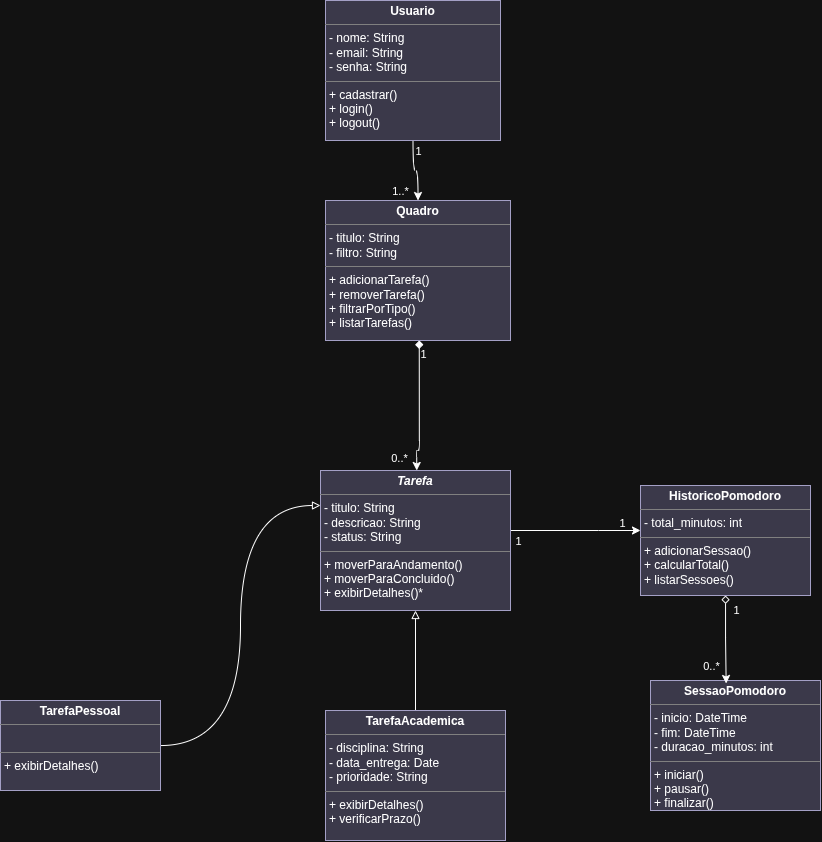

The diagram above was exported from draw.io. Its source (the exported page's mxGraphModel, read from the mxfile embedded in the PNG):
<mxGraphModel dx="848" dy="514" grid="1" gridSize="8" guides="1" tooltips="1" connect="1" arrows="1" fold="1" page="1" pageScale="1" pageWidth="2336" pageHeight="1654" background="none" math="0" shadow="0">
  <root>
    <mxCell id="0" />
    <mxCell id="1" parent="0" />
    <mxCell id="ogag7w_jDOOzvaFh34pM-18" edge="1" parent="1" style="edgeStyle=orthogonalEdgeStyle;rounded=0;orthogonalLoop=1;jettySize=auto;html=1;entryX=0;entryY=0.5;entryDx=0;entryDy=0;">
      <mxGeometry relative="1" as="geometry">
        <Array as="points">
          <mxPoint x="808" y="560" />
          <mxPoint x="808" y="560" />
        </Array>
        <mxPoint x="720" y="560" as="sourcePoint" />
        <mxPoint x="850" y="560" as="targetPoint" />
      </mxGeometry>
    </mxCell>
    <mxCell id="ogag7w_jDOOzvaFh34pM-19" connectable="0" parent="ogag7w_jDOOzvaFh34pM-18" style="edgeLabel;html=1;align=center;verticalAlign=middle;resizable=0;points=[];" value="1" vertex="1">
      <mxGeometry relative="1" x="0.2545" y="-2" as="geometry">
        <mxPoint x="-74" y="8" as="offset" />
      </mxGeometry>
    </mxCell>
    <mxCell id="ogag7w_jDOOzvaFh34pM-20" connectable="0" parent="ogag7w_jDOOzvaFh34pM-18" style="edgeLabel;html=1;align=center;verticalAlign=middle;resizable=0;points=[];" value="1" vertex="1">
      <mxGeometry relative="1" x="-0.1091" y="-2" as="geometry">
        <mxPoint x="54" y="-10" as="offset" />
      </mxGeometry>
    </mxCell>
    <mxCell id="peL9i_MkAeqhpC36jrtV-1" parent="1" style="verticalAlign=top;align=left;overflow=fill;html=1;whiteSpace=wrap;fillColor=#d0cee2;strokeColor=#56517e;" value="&lt;p style=&quot;margin:0px;margin-top:4px;text-align:center;&quot;&gt;&lt;i&gt;&lt;b&gt;Tarefa&lt;/b&gt;&lt;/i&gt;&lt;/p&gt;&lt;hr size=&quot;1&quot; style=&quot;border-style:solid;&quot;&gt;&lt;p style=&quot;margin:0px;margin-left:4px;&quot;&gt;&lt;span style=&quot;background-color: transparent; color: light-dark(rgb(0, 0, 0), rgb(255, 255, 255));&quot;&gt;- titulo: String&lt;/span&gt;&lt;br&gt;&lt;span style=&quot;background-color: transparent; color: light-dark(rgb(0, 0, 0), rgb(255, 255, 255));&quot;&gt;- descricao: String&lt;/span&gt;&lt;br&gt;&lt;span style=&quot;background-color: transparent; color: light-dark(rgb(0, 0, 0), rgb(255, 255, 255));&quot;&gt;- status: String&lt;/span&gt;&lt;/p&gt;&lt;hr size=&quot;1&quot; style=&quot;border-style:solid;&quot;&gt;&lt;p style=&quot;margin:0px;margin-left:4px;&quot;&gt;+ moverParaAndamento()&lt;/p&gt;&lt;p style=&quot;margin:0px;margin-left:4px;&quot;&gt;+ moverParaConcluido()&lt;/p&gt;&lt;p style=&quot;margin:0px;margin-left:4px;&quot;&gt;+ exibirDetalhes()*&lt;/p&gt;" vertex="1">
      <mxGeometry height="140" width="190" x="530" y="500" as="geometry" />
    </mxCell>
    <mxCell id="ogag7w_jDOOzvaFh34pM-10" edge="1" parent="1" source="peL9i_MkAeqhpC36jrtV-7" style="edgeStyle=orthogonalEdgeStyle;rounded=0;orthogonalLoop=1;jettySize=auto;html=1;entryX=0;entryY=0.25;entryDx=0;entryDy=0;endArrow=block;endFill=0;curved=1;" target="peL9i_MkAeqhpC36jrtV-1">
      <mxGeometry relative="1" as="geometry" />
    </mxCell>
    <mxCell id="peL9i_MkAeqhpC36jrtV-7" parent="1" style="verticalAlign=top;align=left;overflow=fill;html=1;whiteSpace=wrap;fillColor=#d0cee2;strokeColor=#56517e;" value="&lt;p style=&quot;margin:0px;margin-top:4px;text-align:center;&quot;&gt;&lt;b&gt;TarefaPessoal&lt;/b&gt;&lt;/p&gt;&lt;hr size=&quot;1&quot; style=&quot;border-style:solid;&quot;&gt;&lt;p style=&quot;margin:0px;margin-left:4px;&quot;&gt;&lt;br&gt;&lt;/p&gt;&lt;hr size=&quot;1&quot; style=&quot;border-style:solid;&quot;&gt;&lt;p style=&quot;margin:0px;margin-left:4px;&quot;&gt;+ exibirDetalhes()&lt;/p&gt;" vertex="1">
      <mxGeometry height="90" width="160" x="210" y="730" as="geometry" />
    </mxCell>
    <mxCell id="ogag7w_jDOOzvaFh34pM-11" edge="1" parent="1" source="ogag7w_jDOOzvaFh34pM-1" style="edgeStyle=orthogonalEdgeStyle;rounded=0;orthogonalLoop=1;jettySize=auto;html=1;endArrow=block;endFill=0;curved=1;" target="peL9i_MkAeqhpC36jrtV-1">
      <mxGeometry relative="1" as="geometry" />
    </mxCell>
    <mxCell id="ogag7w_jDOOzvaFh34pM-1" parent="1" style="verticalAlign=top;align=left;overflow=fill;html=1;whiteSpace=wrap;fillColor=#d0cee2;strokeColor=#56517e;" value="&lt;p style=&quot;margin:0px;margin-top:4px;text-align:center;&quot;&gt;&lt;b&gt;TarefaAcademica&lt;/b&gt;&lt;/p&gt;&lt;hr size=&quot;1&quot; style=&quot;border-style:solid;&quot;&gt;&lt;p style=&quot;margin:0px;margin-left:4px;&quot;&gt;- disciplina: String&lt;/p&gt;&lt;p style=&quot;margin:0px;margin-left:4px;&quot;&gt;- data_entrega: Date&lt;/p&gt;&lt;p style=&quot;margin:0px;margin-left:4px;&quot;&gt;- prioridade: String&lt;/p&gt;&lt;hr size=&quot;1&quot; style=&quot;border-style:solid;&quot;&gt;&lt;p style=&quot;margin:0px;margin-left:4px;&quot;&gt;+ exibirDetalhes()&lt;/p&gt;&lt;p style=&quot;margin:0px;margin-left:4px;&quot;&gt;+ verificarPrazo()&lt;/p&gt;" vertex="1">
      <mxGeometry height="130" width="180" x="535" y="740" as="geometry" />
    </mxCell>
    <mxCell id="ogag7w_jDOOzvaFh34pM-12" edge="1" parent="1" source="ogag7w_jDOOzvaFh34pM-6" style="edgeStyle=orthogonalEdgeStyle;rounded=0;orthogonalLoop=1;jettySize=auto;html=1;entryX=0.5;entryY=0;entryDx=0;entryDy=0;curved=1;" target="ogag7w_jDOOzvaFh34pM-7">
      <mxGeometry relative="1" as="geometry" />
    </mxCell>
    <mxCell id="ogag7w_jDOOzvaFh34pM-13" connectable="0" parent="ogag7w_jDOOzvaFh34pM-12" style="edgeLabel;html=1;align=center;verticalAlign=middle;resizable=0;points=[];" value="1" vertex="1">
      <mxGeometry relative="1" x="0.0322" y="1" as="geometry">
        <mxPoint x="1" y="-19" as="offset" />
      </mxGeometry>
    </mxCell>
    <mxCell id="ogag7w_jDOOzvaFh34pM-14" connectable="0" parent="ogag7w_jDOOzvaFh34pM-12" style="edgeLabel;html=1;align=center;verticalAlign=middle;resizable=0;points=[];" value="1..*" vertex="1">
      <mxGeometry relative="1" x="0.2056" as="geometry">
        <mxPoint x="-18" y="16" as="offset" />
      </mxGeometry>
    </mxCell>
    <mxCell id="ogag7w_jDOOzvaFh34pM-6" parent="1" style="verticalAlign=top;align=left;overflow=fill;html=1;whiteSpace=wrap;fillColor=#d0cee2;strokeColor=#56517e;" value="&lt;p style=&quot;margin:0px;margin-top:4px;text-align:center;&quot;&gt;&lt;b&gt;Usuario&lt;/b&gt;&lt;/p&gt;&lt;hr size=&quot;1&quot; style=&quot;border-style:solid;&quot;&gt;&lt;p style=&quot;margin:0px;margin-left:4px;&quot;&gt;- nome: String&lt;/p&gt;&lt;p style=&quot;margin:0px;margin-left:4px;&quot;&gt;- email: String&lt;/p&gt;&lt;p style=&quot;margin:0px;margin-left:4px;&quot;&gt;- senha: String&lt;/p&gt;&lt;hr size=&quot;1&quot; style=&quot;border-style:solid;&quot;&gt;&lt;p style=&quot;margin:0px;margin-left:4px;&quot;&gt;+ cadastrar()&lt;/p&gt;&lt;p style=&quot;margin:0px;margin-left:4px;&quot;&gt;+ login()&lt;/p&gt;&lt;p style=&quot;margin:0px;margin-left:4px;&quot;&gt;+ logout()&lt;/p&gt;" vertex="1">
      <mxGeometry height="140" width="175" x="535" y="30" as="geometry" />
    </mxCell>
    <mxCell id="ogag7w_jDOOzvaFh34pM-15" edge="1" parent="1" style="edgeStyle=orthogonalEdgeStyle;rounded=1;orthogonalLoop=1;jettySize=auto;html=1;entryX=0.5;entryY=0;entryDx=0;entryDy=0;curved=0;startArrow=diamond;startFill=1;">
      <mxGeometry relative="1" as="geometry">
        <Array as="points">
          <mxPoint x="629" y="480" />
          <mxPoint x="626" y="480" />
        </Array>
        <mxPoint x="628.7528205128206" y="370" as="sourcePoint" />
        <mxPoint x="626.24" y="500" as="targetPoint" />
      </mxGeometry>
    </mxCell>
    <mxCell id="ogag7w_jDOOzvaFh34pM-16" connectable="0" parent="ogag7w_jDOOzvaFh34pM-15" style="edgeLabel;html=1;align=center;verticalAlign=middle;resizable=0;points=[];" value="1" vertex="1">
      <mxGeometry relative="1" x="-0.2373" y="2" as="geometry">
        <mxPoint x="2" y="-37" as="offset" />
      </mxGeometry>
    </mxCell>
    <mxCell id="ogag7w_jDOOzvaFh34pM-17" connectable="0" parent="ogag7w_jDOOzvaFh34pM-15" style="edgeLabel;html=1;align=center;verticalAlign=middle;resizable=0;points=[];" value="0..*" vertex="1">
      <mxGeometry relative="1" x="-0.1962" as="geometry">
        <mxPoint x="-20" y="64" as="offset" />
      </mxGeometry>
    </mxCell>
    <mxCell id="ogag7w_jDOOzvaFh34pM-7" parent="1" style="verticalAlign=top;align=left;overflow=fill;html=1;whiteSpace=wrap;fillColor=#d0cee2;strokeColor=#56517e;" value="&lt;p style=&quot;margin:0px;margin-top:4px;text-align:center;&quot;&gt;&lt;b&gt;Quadro&lt;/b&gt;&lt;/p&gt;&lt;hr size=&quot;1&quot; style=&quot;border-style:solid;&quot;&gt;&lt;p style=&quot;margin:0px;margin-left:4px;&quot;&gt;- titulo: String&lt;/p&gt;&lt;p style=&quot;margin:0px;margin-left:4px;&quot;&gt;- filtro: String&lt;/p&gt;&lt;hr size=&quot;1&quot; style=&quot;border-style:solid;&quot;&gt;&lt;p style=&quot;margin:0px;margin-left:4px;&quot;&gt;+ adicionarTarefa()&lt;/p&gt;&lt;p style=&quot;margin:0px;margin-left:4px;&quot;&gt;+ removerTarefa()&lt;/p&gt;&lt;p style=&quot;margin:0px;margin-left:4px;&quot;&gt;+ filtrarPorTipo()&lt;/p&gt;&lt;p style=&quot;margin:0px;margin-left:4px;&quot;&gt;+ listarTarefas()&lt;/p&gt;" vertex="1">
      <mxGeometry height="140" width="185" x="535" y="230" as="geometry" />
    </mxCell>
    <mxCell id="ogag7w_jDOOzvaFh34pM-8" parent="1" style="verticalAlign=top;align=left;overflow=fill;html=1;whiteSpace=wrap;fillColor=#d0cee2;strokeColor=#56517e;" value="&lt;p style=&quot;margin:0px;margin-top:4px;text-align:center;&quot;&gt;&lt;b&gt;HistoricoPomodoro&lt;/b&gt;&lt;/p&gt;&lt;hr size=&quot;1&quot; style=&quot;border-style:solid;&quot;&gt;&lt;p style=&quot;margin:0px;margin-left:4px;&quot;&gt;- total_minutos: int&lt;/p&gt;&lt;hr size=&quot;1&quot; style=&quot;border-style:solid;&quot;&gt;&lt;p style=&quot;margin:0px;margin-left:4px;&quot;&gt;+ adicionarSessao()&lt;/p&gt;&lt;p style=&quot;margin:0px;margin-left:4px;&quot;&gt;+ calcularTotal()&lt;/p&gt;&lt;p style=&quot;margin:0px;margin-left:4px;&quot;&gt;+ listarSessoes()&lt;/p&gt;" vertex="1">
      <mxGeometry height="110" width="170" x="850" y="515" as="geometry" />
    </mxCell>
    <mxCell id="ogag7w_jDOOzvaFh34pM-9" parent="1" style="verticalAlign=top;align=left;overflow=fill;html=1;whiteSpace=wrap;fillColor=#d0cee2;strokeColor=#56517e;" value="&lt;p style=&quot;margin:0px;margin-top:4px;text-align:center;&quot;&gt;&lt;b&gt;SessaoPomodoro&lt;/b&gt;&lt;/p&gt;&lt;hr size=&quot;1&quot; style=&quot;border-style:solid;&quot;&gt;&lt;p style=&quot;margin:0px;margin-left:4px;&quot;&gt;- inicio: DateTime&lt;/p&gt;&lt;p style=&quot;margin:0px;margin-left:4px;&quot;&gt;- fim: DateTime&lt;/p&gt;&lt;p style=&quot;margin:0px;margin-left:4px;&quot;&gt;- duracao_minutos: int&lt;/p&gt;&lt;hr size=&quot;1&quot; style=&quot;border-style:solid;&quot;&gt;&lt;p style=&quot;margin:0px;margin-left:4px;&quot;&gt;+ iniciar()&lt;/p&gt;&lt;p style=&quot;margin:0px;margin-left:4px;&quot;&gt;+ pausar()&lt;/p&gt;&lt;p style=&quot;margin:0px;margin-left:4px;&quot;&gt;+ finalizar()&lt;/p&gt;" vertex="1">
      <mxGeometry height="130" width="170" x="860" y="710" as="geometry" />
    </mxCell>
    <mxCell id="ogag7w_jDOOzvaFh34pM-21" edge="1" parent="1" source="ogag7w_jDOOzvaFh34pM-8" style="edgeStyle=orthogonalEdgeStyle;rounded=0;orthogonalLoop=1;jettySize=auto;html=1;entryX=0.445;entryY=0.023;entryDx=0;entryDy=0;entryPerimeter=0;startArrow=diamond;startFill=0;" target="ogag7w_jDOOzvaFh34pM-9">
      <mxGeometry relative="1" as="geometry" />
    </mxCell>
    <mxCell id="ogag7w_jDOOzvaFh34pM-22" connectable="0" parent="ogag7w_jDOOzvaFh34pM-21" style="edgeLabel;html=1;align=center;verticalAlign=middle;resizable=0;points=[];" value="1" vertex="1">
      <mxGeometry relative="1" x="-0.1577" y="4" as="geometry">
        <mxPoint x="6" y="-22" as="offset" />
      </mxGeometry>
    </mxCell>
    <mxCell id="ogag7w_jDOOzvaFh34pM-23" connectable="0" parent="ogag7w_jDOOzvaFh34pM-21" style="edgeLabel;html=1;align=center;verticalAlign=middle;resizable=0;points=[];" value="0..*" vertex="1">
      <mxGeometry relative="1" x="-0.2192" y="-1" as="geometry">
        <mxPoint x="-14" y="36" as="offset" />
      </mxGeometry>
    </mxCell>
  </root>
</mxGraphModel>